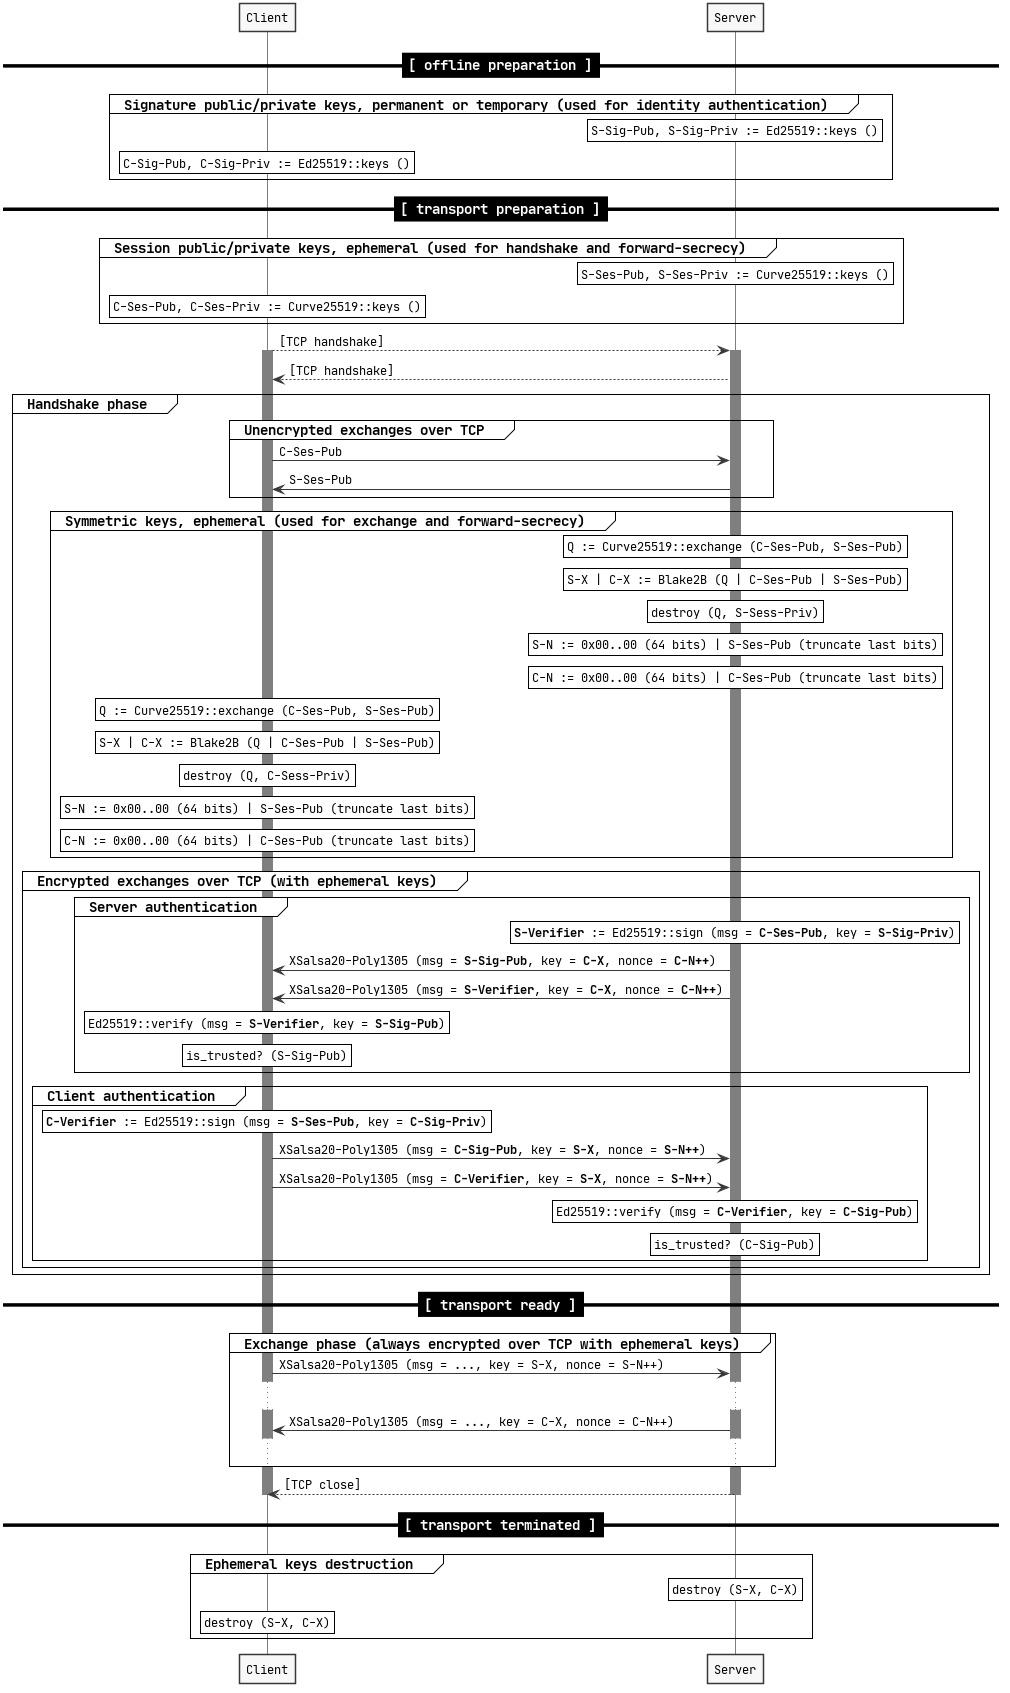

The diagram above was rendered by PlantUML. Its source (embedded in the PNG):
@startuml
	
	
	
	
	participant Client
	participant Server
	
	
	==[ offline preparation ]==
	
	
	group Signature public/private keys, permanent or temporary (used for identity authentication)
	rnote over Server : S-Sig-Pub, S-Sig-Priv := Ed25519::keys ()
	rnote over Client : C-Sig-Pub, C-Sig-Priv := Ed25519::keys ()
	end
	
	
	==[ transport preparation ]==
	
	
	group Session public/private keys, ephemeral (used for handshake and forward-secrecy)
	rnote over Server : S-Ses-Pub, S-Ses-Priv := Curve25519::keys ()
	rnote over Client : C-Ses-Pub, C-Ses-Priv := Curve25519::keys ()
	end
	
	
	Client --> Server : [TCP handshake]
	activate Client
	activate Server
	Server --> Client : [TCP handshake]
	
	
	group Handshake phase
	
	group Unencrypted exchanges over TCP
	Client -> Server : C-Ses-Pub
	Server -> Client : S-Ses-Pub
	end
	
	group Symmetric keys, ephemeral (used for exchange and forward-secrecy)
	rnote over Server : Q := Curve25519::exchange (C-Ses-Pub, S-Ses-Pub)
	rnote over Server : S-X | C-X := Blake2B (Q | C-Ses-Pub | S-Ses-Pub)
	rnote over Server : destroy (Q, S-Sess-Priv)
	rnote over Server : S-N := 0x00..00 (64 bits) | S-Ses-Pub (truncate last bits)
	rnote over Server : C-N := 0x00..00 (64 bits) | C-Ses-Pub (truncate last bits)
	rnote over Client : Q := Curve25519::exchange (C-Ses-Pub, S-Ses-Pub)
	rnote over Client : S-X | C-X := Blake2B (Q | C-Ses-Pub | S-Ses-Pub)
	rnote over Client : destroy (Q, C-Sess-Priv)
	rnote over Client : S-N := 0x00..00 (64 bits) | S-Ses-Pub (truncate last bits)
	rnote over Client : C-N := 0x00..00 (64 bits) | C-Ses-Pub (truncate last bits)
	end
	
	group Encrypted exchanges over TCP (with ephemeral keys)
	
	group Server authentication
	rnote over Server : **S-Verifier** := Ed25519::sign (msg = **C-Ses-Pub**, key = **S-Sig-Priv**)
	Server -> Client : XSalsa20-Poly1305 (msg = **S-Sig-Pub**, key = **C-X**, nonce = **C-N++**)
	Server -> Client : XSalsa20-Poly1305 (msg = **S-Verifier**, key = **C-X**, nonce = **C-N++**)
	rnote over Client : Ed25519::verify (msg = **S-Verifier**, key = **S-Sig-Pub**)
	rnote over Client : is_trusted? (S-Sig-Pub)
	end
	
	group Client authentication
	rnote over Client : **C-Verifier** := Ed25519::sign (msg = **S-Ses-Pub**, key = **C-Sig-Priv**)
	Client -> Server : XSalsa20-Poly1305 (msg = **C-Sig-Pub**, key = **S-X**, nonce = **S-N++**)
	Client -> Server : XSalsa20-Poly1305 (msg = **C-Verifier**, key = **S-X**, nonce = **S-N++**)
	rnote over Server : Ed25519::verify (msg = **C-Verifier**, key = **C-Sig-Pub**)
	rnote over Server : is_trusted? (C-Sig-Pub)
	end
	
	end
	
	end
	
	
	==[ transport ready ]==
	
	
	group Exchange phase (always encrypted over TCP with ephemeral keys)
	Client -> Server : XSalsa20-Poly1305 (msg = ..., key = S-X, nonce = S-N++)
	...
	Server -> Client : XSalsa20-Poly1305 (msg = ..., key = C-X, nonce = C-N++)
	...
	end
	
	Server --> Client : [TCP close]
	deactivate Server
	deactivate Client
	
	
	==[ transport terminated ]==
	
	
	group Ephemeral keys destruction
	rnote over Server : destroy (S-X, C-X)
	rnote over Client : destroy (S-X, C-X)
	end
	
	
	
	
	skinparam Shadowing false
	skinparam Monochrome true
	skinparam BackgroundColor white
	skinparam DefaultFontName "JetBrains Mono"
	skinparam DefaultMonospacedFontName "JetBrains Mono"
	skinparam DefaultFontSize 12
	
	skinparam BoxPadding 32
	
	skinparam sequence {
		
		LifeLineBackgroundColor #808080
		LifeLineBorderColor #808080
		LifeLineBorderThickness 2
		
		GroupHeaderFontSize 14
		GroupBackgroundColor white
		GroupBodyBackgroundColor transparent
		GroupBorderThickness 1
		
		BoxBackgroundColor transparent
		
		DividerFontSize 14
		DividerFontColor white
		DividerBackgroundColor black
		DividerBorderColor black
		DividerBorderThickness 1
		
	}
	
	skinparam NoteFontSize 12
	skinparam NoteFontColor black
	skinparam NoteBackgroundColor white
	skinparam NoteBorderColor black
	skinparam NoteBorderThickness 1
	
	
	
	
@enduml